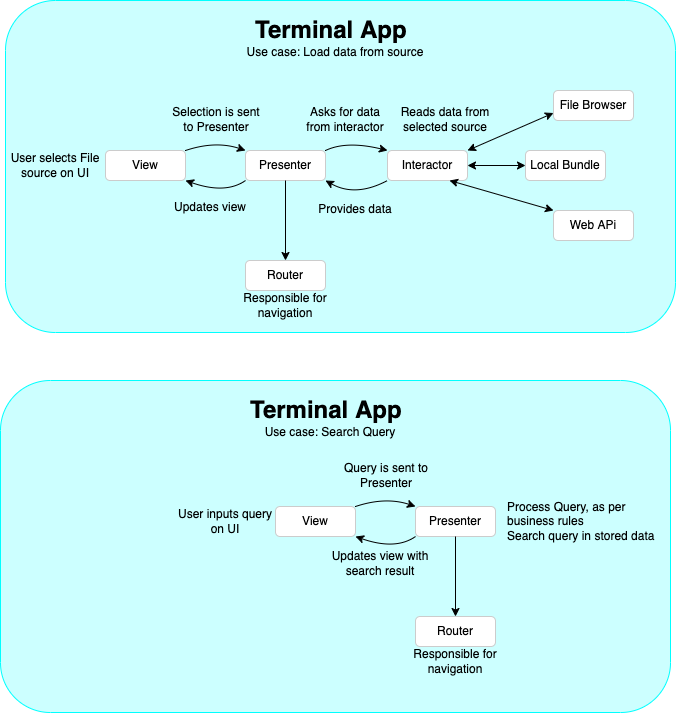

The diagram above was exported from draw.io. Its source (the exported page's mxGraphModel, read from the mxfile embedded in the PNG):
<mxGraphModel dx="2365" dy="1220" grid="1" gridSize="10" guides="1" tooltips="1" connect="1" arrows="1" fold="1" page="1" pageScale="1" pageWidth="827" pageHeight="1169" math="0" shadow="0">
  <root>
    <mxCell id="0" />
    <mxCell id="1" parent="0" />
    <mxCell id="OHZz0Um_1_JKe-SR9wbh-1" value="" style="rounded=1;whiteSpace=wrap;html=1;fillColor=#CCFFFF;strokeColor=#00FFFF;" vertex="1" parent="1">
      <mxGeometry x="50" y="70" width="670" height="332" as="geometry" />
    </mxCell>
    <mxCell id="OHZz0Um_1_JKe-SR9wbh-2" value="View" style="rounded=1;whiteSpace=wrap;html=1;strokeColor=#CCCCCC;fillColor=#FFFFFF;" vertex="1" parent="1">
      <mxGeometry x="150" y="220" width="80" height="30" as="geometry" />
    </mxCell>
    <mxCell id="OHZz0Um_1_JKe-SR9wbh-5" value="Presenter" style="rounded=1;whiteSpace=wrap;html=1;strokeColor=#CCCCCC;fillColor=#FFFFFF;" vertex="1" parent="1">
      <mxGeometry x="290" y="220" width="80" height="30" as="geometry" />
    </mxCell>
    <mxCell id="OHZz0Um_1_JKe-SR9wbh-6" value="Interactor" style="rounded=1;whiteSpace=wrap;html=1;strokeColor=#CCCCCC;fillColor=#FFFFFF;" vertex="1" parent="1">
      <mxGeometry x="432" y="220" width="80" height="30" as="geometry" />
    </mxCell>
    <mxCell id="OHZz0Um_1_JKe-SR9wbh-7" value="Router" style="rounded=1;whiteSpace=wrap;html=1;strokeColor=#CCCCCC;fillColor=#FFFFFF;" vertex="1" parent="1">
      <mxGeometry x="290" y="330" width="80" height="30" as="geometry" />
    </mxCell>
    <mxCell id="OHZz0Um_1_JKe-SR9wbh-8" value="File Browser" style="rounded=1;whiteSpace=wrap;html=1;strokeColor=#CCCCCC;fillColor=#FFFFFF;" vertex="1" parent="1">
      <mxGeometry x="598" y="160" width="80" height="30" as="geometry" />
    </mxCell>
    <mxCell id="OHZz0Um_1_JKe-SR9wbh-9" value="Local Bundle" style="rounded=1;whiteSpace=wrap;html=1;strokeColor=#CCCCCC;fillColor=#FFFFFF;" vertex="1" parent="1">
      <mxGeometry x="570" y="220" width="80" height="30" as="geometry" />
    </mxCell>
    <mxCell id="OHZz0Um_1_JKe-SR9wbh-10" value="Web APi" style="rounded=1;whiteSpace=wrap;html=1;strokeColor=#CCCCCC;fillColor=#FFFFFF;" vertex="1" parent="1">
      <mxGeometry x="598" y="280" width="80" height="30" as="geometry" />
    </mxCell>
    <mxCell id="OHZz0Um_1_JKe-SR9wbh-14" value="User selects File source on UI" style="text;html=1;strokeColor=none;fillColor=none;align=center;verticalAlign=middle;whiteSpace=wrap;rounded=0;" vertex="1" parent="1">
      <mxGeometry x="50" y="220" width="100" height="30" as="geometry" />
    </mxCell>
    <mxCell id="OHZz0Um_1_JKe-SR9wbh-16" value="Asks for data from interactor" style="text;html=1;strokeColor=none;fillColor=none;align=center;verticalAlign=middle;whiteSpace=wrap;rounded=0;" vertex="1" parent="1">
      <mxGeometry x="347" y="174" width="86" height="30" as="geometry" />
    </mxCell>
    <mxCell id="OHZz0Um_1_JKe-SR9wbh-18" value="Provides data" style="text;html=1;strokeColor=none;fillColor=none;align=center;verticalAlign=middle;whiteSpace=wrap;rounded=0;" vertex="1" parent="1">
      <mxGeometry x="350" y="264" width="100" height="30" as="geometry" />
    </mxCell>
    <mxCell id="OHZz0Um_1_JKe-SR9wbh-22" value="" style="endArrow=classic;startArrow=classic;html=1;curved=1;entryX=0;entryY=0.75;entryDx=0;entryDy=0;exitX=1;exitY=0;exitDx=0;exitDy=0;" edge="1" parent="1" source="OHZz0Um_1_JKe-SR9wbh-6" target="OHZz0Um_1_JKe-SR9wbh-8">
      <mxGeometry width="50" height="50" relative="1" as="geometry">
        <mxPoint x="390" y="270" as="sourcePoint" />
        <mxPoint x="440" y="220" as="targetPoint" />
      </mxGeometry>
    </mxCell>
    <mxCell id="OHZz0Um_1_JKe-SR9wbh-23" value="" style="endArrow=classic;startArrow=classic;html=1;curved=1;entryX=0;entryY=0.5;entryDx=0;entryDy=0;exitX=1;exitY=0.5;exitDx=0;exitDy=0;" edge="1" parent="1" source="OHZz0Um_1_JKe-SR9wbh-6" target="OHZz0Um_1_JKe-SR9wbh-9">
      <mxGeometry width="50" height="50" relative="1" as="geometry">
        <mxPoint x="504" y="230" as="sourcePoint" />
        <mxPoint x="580" y="185" as="targetPoint" />
      </mxGeometry>
    </mxCell>
    <mxCell id="OHZz0Um_1_JKe-SR9wbh-24" value="" style="endArrow=classic;startArrow=classic;html=1;curved=1;entryX=0;entryY=0;entryDx=0;entryDy=0;exitX=1;exitY=0;exitDx=0;exitDy=0;" edge="1" parent="1" target="OHZz0Um_1_JKe-SR9wbh-10">
      <mxGeometry width="50" height="50" relative="1" as="geometry">
        <mxPoint x="494" y="250" as="sourcePoint" />
        <mxPoint x="570" y="205" as="targetPoint" />
      </mxGeometry>
    </mxCell>
    <mxCell id="OHZz0Um_1_JKe-SR9wbh-25" value="Reads data from selected source" style="text;html=1;strokeColor=none;fillColor=none;align=center;verticalAlign=middle;whiteSpace=wrap;rounded=0;" vertex="1" parent="1">
      <mxGeometry x="440" y="174" width="100" height="30" as="geometry" />
    </mxCell>
    <mxCell id="OHZz0Um_1_JKe-SR9wbh-26" value="" style="endArrow=classic;html=1;curved=1;entryX=0.5;entryY=0;entryDx=0;entryDy=0;" edge="1" parent="1" source="OHZz0Um_1_JKe-SR9wbh-5" target="OHZz0Um_1_JKe-SR9wbh-7">
      <mxGeometry width="50" height="50" relative="1" as="geometry">
        <mxPoint x="390" y="260" as="sourcePoint" />
        <mxPoint x="440" y="210" as="targetPoint" />
      </mxGeometry>
    </mxCell>
    <mxCell id="OHZz0Um_1_JKe-SR9wbh-27" value="Responsible for navigation" style="text;html=1;strokeColor=none;fillColor=none;align=center;verticalAlign=middle;whiteSpace=wrap;rounded=0;" vertex="1" parent="1">
      <mxGeometry x="280" y="360" width="100" height="30" as="geometry" />
    </mxCell>
    <mxCell id="OHZz0Um_1_JKe-SR9wbh-28" value="&lt;h1&gt;Terminal App&lt;/h1&gt;" style="text;html=1;strokeColor=none;fillColor=none;spacing=5;spacingTop=-20;whiteSpace=wrap;overflow=hidden;rounded=0;" vertex="1" parent="1">
      <mxGeometry x="295" y="80" width="190" height="40" as="geometry" />
    </mxCell>
    <mxCell id="OHZz0Um_1_JKe-SR9wbh-30" value="Use case: Load data from source" style="text;html=1;strokeColor=none;fillColor=none;align=center;verticalAlign=middle;whiteSpace=wrap;rounded=0;" vertex="1" parent="1">
      <mxGeometry x="275" y="107" width="210" height="30" as="geometry" />
    </mxCell>
    <mxCell id="OHZz0Um_1_JKe-SR9wbh-53" value="Selection is sent to Presenter" style="text;html=1;strokeColor=none;fillColor=none;align=center;verticalAlign=middle;whiteSpace=wrap;rounded=0;" vertex="1" parent="1">
      <mxGeometry x="211" y="174" width="100" height="30" as="geometry" />
    </mxCell>
    <mxCell id="OHZz0Um_1_JKe-SR9wbh-56" value="Updates view" style="text;html=1;strokeColor=none;fillColor=none;align=center;verticalAlign=middle;whiteSpace=wrap;rounded=0;" vertex="1" parent="1">
      <mxGeometry x="195" y="257" width="120" height="40" as="geometry" />
    </mxCell>
    <mxCell id="OHZz0Um_1_JKe-SR9wbh-58" value="" style="endArrow=classic;html=1;entryX=0;entryY=0;entryDx=0;entryDy=0;exitX=1;exitY=0;exitDx=0;exitDy=0;curved=1;" edge="1" parent="1" source="OHZz0Um_1_JKe-SR9wbh-2" target="OHZz0Um_1_JKe-SR9wbh-5">
      <mxGeometry width="50" height="50" relative="1" as="geometry">
        <mxPoint x="200" y="280" as="sourcePoint" />
        <mxPoint x="250" y="230" as="targetPoint" />
        <Array as="points">
          <mxPoint x="260" y="210" />
        </Array>
      </mxGeometry>
    </mxCell>
    <mxCell id="OHZz0Um_1_JKe-SR9wbh-59" value="" style="endArrow=classic;html=1;entryX=1;entryY=1;entryDx=0;entryDy=0;curved=1;" edge="1" parent="1" target="OHZz0Um_1_JKe-SR9wbh-2">
      <mxGeometry width="50" height="50" relative="1" as="geometry">
        <mxPoint x="290" y="250" as="sourcePoint" />
        <mxPoint x="240" y="243.99999999999977" as="targetPoint" />
        <Array as="points">
          <mxPoint x="270" y="263.9999999999998" />
        </Array>
      </mxGeometry>
    </mxCell>
    <mxCell id="OHZz0Um_1_JKe-SR9wbh-60" value="" style="endArrow=classic;html=1;entryX=0;entryY=0;entryDx=0;entryDy=0;exitX=1;exitY=0;exitDx=0;exitDy=0;curved=1;" edge="1" parent="1" source="OHZz0Um_1_JKe-SR9wbh-5" target="OHZz0Um_1_JKe-SR9wbh-6">
      <mxGeometry width="50" height="50" relative="1" as="geometry">
        <mxPoint x="361" y="230" as="sourcePoint" />
        <mxPoint x="421" y="230" as="targetPoint" />
        <Array as="points">
          <mxPoint x="391" y="210" />
        </Array>
      </mxGeometry>
    </mxCell>
    <mxCell id="OHZz0Um_1_JKe-SR9wbh-62" value="" style="endArrow=classic;html=1;entryX=1;entryY=1;entryDx=0;entryDy=0;curved=1;exitX=0;exitY=1;exitDx=0;exitDy=0;" edge="1" parent="1" source="OHZz0Um_1_JKe-SR9wbh-6" target="OHZz0Um_1_JKe-SR9wbh-5">
      <mxGeometry width="50" height="50" relative="1" as="geometry">
        <mxPoint x="420" y="253" as="sourcePoint" />
        <mxPoint x="360" y="253" as="targetPoint" />
        <Array as="points">
          <mxPoint x="400" y="266.9999999999998" />
        </Array>
      </mxGeometry>
    </mxCell>
    <mxCell id="OHZz0Um_1_JKe-SR9wbh-64" value="" style="rounded=1;whiteSpace=wrap;html=1;fillColor=#CCFFFF;strokeColor=#00FFFF;" vertex="1" parent="1">
      <mxGeometry x="45" y="450" width="670" height="332" as="geometry" />
    </mxCell>
    <mxCell id="OHZz0Um_1_JKe-SR9wbh-65" value="View" style="rounded=1;whiteSpace=wrap;html=1;strokeColor=#CCCCCC;fillColor=#FFFFFF;" vertex="1" parent="1">
      <mxGeometry x="320" y="576" width="80" height="30" as="geometry" />
    </mxCell>
    <mxCell id="OHZz0Um_1_JKe-SR9wbh-66" value="Presenter" style="rounded=1;whiteSpace=wrap;html=1;strokeColor=#CCCCCC;fillColor=#FFFFFF;" vertex="1" parent="1">
      <mxGeometry x="460" y="576" width="80" height="30" as="geometry" />
    </mxCell>
    <mxCell id="OHZz0Um_1_JKe-SR9wbh-68" value="Router" style="rounded=1;whiteSpace=wrap;html=1;strokeColor=#CCCCCC;fillColor=#FFFFFF;" vertex="1" parent="1">
      <mxGeometry x="460" y="686" width="80" height="30" as="geometry" />
    </mxCell>
    <mxCell id="OHZz0Um_1_JKe-SR9wbh-72" value="User inputs query on UI" style="text;html=1;strokeColor=none;fillColor=none;align=center;verticalAlign=middle;whiteSpace=wrap;rounded=0;" vertex="1" parent="1">
      <mxGeometry x="220" y="576" width="100" height="30" as="geometry" />
    </mxCell>
    <mxCell id="OHZz0Um_1_JKe-SR9wbh-79" value="" style="endArrow=classic;html=1;curved=1;entryX=0.5;entryY=0;entryDx=0;entryDy=0;" edge="1" parent="1" source="OHZz0Um_1_JKe-SR9wbh-66" target="OHZz0Um_1_JKe-SR9wbh-68">
      <mxGeometry width="50" height="50" relative="1" as="geometry">
        <mxPoint x="560" y="616" as="sourcePoint" />
        <mxPoint x="610" y="566" as="targetPoint" />
      </mxGeometry>
    </mxCell>
    <mxCell id="OHZz0Um_1_JKe-SR9wbh-80" value="Responsible for navigation" style="text;html=1;strokeColor=none;fillColor=none;align=center;verticalAlign=middle;whiteSpace=wrap;rounded=0;" vertex="1" parent="1">
      <mxGeometry x="450" y="716" width="100" height="30" as="geometry" />
    </mxCell>
    <mxCell id="OHZz0Um_1_JKe-SR9wbh-81" value="&lt;h1&gt;Terminal App&lt;/h1&gt;" style="text;html=1;strokeColor=none;fillColor=none;spacing=5;spacingTop=-20;whiteSpace=wrap;overflow=hidden;rounded=0;" vertex="1" parent="1">
      <mxGeometry x="290" y="460" width="190" height="40" as="geometry" />
    </mxCell>
    <mxCell id="OHZz0Um_1_JKe-SR9wbh-82" value="Use case: Search Query" style="text;html=1;strokeColor=none;fillColor=none;align=center;verticalAlign=middle;whiteSpace=wrap;rounded=0;" vertex="1" parent="1">
      <mxGeometry x="270" y="487" width="210" height="30" as="geometry" />
    </mxCell>
    <mxCell id="OHZz0Um_1_JKe-SR9wbh-83" value="Query is sent to Presenter" style="text;html=1;strokeColor=none;fillColor=none;align=center;verticalAlign=middle;whiteSpace=wrap;rounded=0;" vertex="1" parent="1">
      <mxGeometry x="381" y="530" width="100" height="30" as="geometry" />
    </mxCell>
    <mxCell id="OHZz0Um_1_JKe-SR9wbh-84" value="Updates view with search result" style="text;html=1;strokeColor=none;fillColor=none;align=center;verticalAlign=middle;whiteSpace=wrap;rounded=0;" vertex="1" parent="1">
      <mxGeometry x="365" y="613" width="120" height="40" as="geometry" />
    </mxCell>
    <mxCell id="OHZz0Um_1_JKe-SR9wbh-85" value="" style="endArrow=classic;html=1;entryX=0;entryY=0;entryDx=0;entryDy=0;exitX=1;exitY=0;exitDx=0;exitDy=0;curved=1;" edge="1" parent="1" source="OHZz0Um_1_JKe-SR9wbh-65" target="OHZz0Um_1_JKe-SR9wbh-66">
      <mxGeometry width="50" height="50" relative="1" as="geometry">
        <mxPoint x="370" y="636" as="sourcePoint" />
        <mxPoint x="420" y="586" as="targetPoint" />
        <Array as="points">
          <mxPoint x="430" y="566" />
        </Array>
      </mxGeometry>
    </mxCell>
    <mxCell id="OHZz0Um_1_JKe-SR9wbh-86" value="" style="endArrow=classic;html=1;entryX=1;entryY=1;entryDx=0;entryDy=0;curved=1;" edge="1" parent="1" target="OHZz0Um_1_JKe-SR9wbh-65">
      <mxGeometry width="50" height="50" relative="1" as="geometry">
        <mxPoint x="460" y="606" as="sourcePoint" />
        <mxPoint x="410" y="599.9999999999998" as="targetPoint" />
        <Array as="points">
          <mxPoint x="440" y="619.9999999999998" />
        </Array>
      </mxGeometry>
    </mxCell>
    <mxCell id="OHZz0Um_1_JKe-SR9wbh-89" value="Process Query, as per business rules&lt;br&gt;Search query in stored data" style="text;html=1;strokeColor=none;fillColor=none;align=left;verticalAlign=middle;whiteSpace=wrap;rounded=0;" vertex="1" parent="1">
      <mxGeometry x="550" y="576" width="150" height="30" as="geometry" />
    </mxCell>
  </root>
</mxGraphModel>